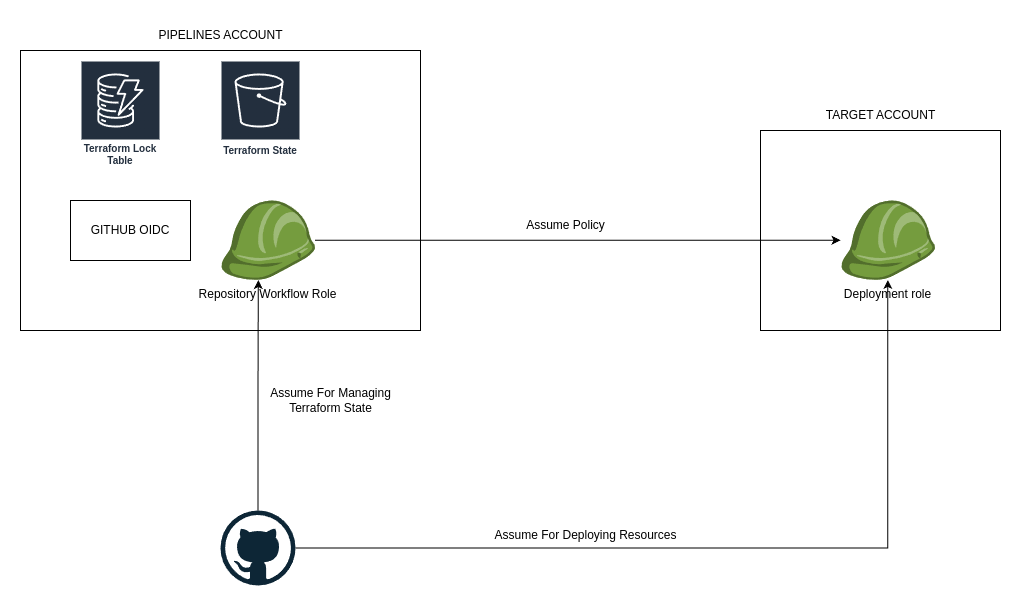

The diagram above was exported from draw.io. Its source (the exported page's mxGraphModel, read from the mxfile embedded in the PNG):
<mxGraphModel dx="2976" dy="1118" grid="1" gridSize="10" guides="1" tooltips="1" connect="1" arrows="1" fold="1" page="1" pageScale="1" pageWidth="850" pageHeight="1100" math="0" shadow="0">
  <root>
    <mxCell id="0" />
    <mxCell id="1" parent="0" />
    <mxCell id="WrOOEcTOqPJ4V0t-yax0-2" value="Terraform State" style="sketch=0;outlineConnect=0;fontColor=#232F3E;gradientColor=none;strokeColor=#ffffff;fillColor=#232F3E;dashed=0;verticalLabelPosition=middle;verticalAlign=bottom;align=center;html=1;whiteSpace=wrap;fontSize=10;fontStyle=1;spacing=3;shape=mxgraph.aws4.productIcon;prIcon=mxgraph.aws4.s3;" vertex="1" parent="1">
      <mxGeometry x="-140" y="170" width="80" height="100" as="geometry" />
    </mxCell>
    <mxCell id="WrOOEcTOqPJ4V0t-yax0-3" value="Terraform Lock Table" style="sketch=0;outlineConnect=0;fontColor=#232F3E;gradientColor=none;strokeColor=#ffffff;fillColor=#232F3E;dashed=0;verticalLabelPosition=middle;verticalAlign=bottom;align=center;html=1;whiteSpace=wrap;fontSize=10;fontStyle=1;spacing=3;shape=mxgraph.aws4.productIcon;prIcon=mxgraph.aws4.dynamodb;" vertex="1" parent="1">
      <mxGeometry x="-280" y="170" width="80" height="110" as="geometry" />
    </mxCell>
    <mxCell id="WrOOEcTOqPJ4V0t-yax0-4" value="GITHUB OIDC" style="rounded=0;whiteSpace=wrap;html=1;" vertex="1" parent="1">
      <mxGeometry x="-290" y="310" width="120" height="60" as="geometry" />
    </mxCell>
    <mxCell id="WrOOEcTOqPJ4V0t-yax0-7" value="Deployment role" style="outlineConnect=0;dashed=0;verticalLabelPosition=bottom;verticalAlign=top;align=center;html=1;shape=mxgraph.aws3.role;fillColor=#759C3E;gradientColor=none;" vertex="1" parent="1">
      <mxGeometry x="480" y="310" width="94.5" height="79.5" as="geometry" />
    </mxCell>
    <mxCell id="WrOOEcTOqPJ4V0t-yax0-10" style="edgeStyle=orthogonalEdgeStyle;rounded=0;orthogonalLoop=1;jettySize=auto;html=1;" edge="1" parent="1" source="WrOOEcTOqPJ4V0t-yax0-8" target="WrOOEcTOqPJ4V0t-yax0-7">
      <mxGeometry relative="1" as="geometry" />
    </mxCell>
    <mxCell id="WrOOEcTOqPJ4V0t-yax0-8" value="Repository Workflow Role" style="outlineConnect=0;dashed=0;verticalLabelPosition=bottom;verticalAlign=top;align=center;html=1;shape=mxgraph.aws3.role;fillColor=#759C3E;gradientColor=none;" vertex="1" parent="1">
      <mxGeometry x="-140" y="310" width="94.5" height="79.5" as="geometry" />
    </mxCell>
    <mxCell id="WrOOEcTOqPJ4V0t-yax0-14" style="edgeStyle=orthogonalEdgeStyle;rounded=0;orthogonalLoop=1;jettySize=auto;html=1;" edge="1" parent="1" source="WrOOEcTOqPJ4V0t-yax0-9" target="WrOOEcTOqPJ4V0t-yax0-7">
      <mxGeometry relative="1" as="geometry" />
    </mxCell>
    <mxCell id="WrOOEcTOqPJ4V0t-yax0-9" value="" style="dashed=0;outlineConnect=0;html=1;align=center;labelPosition=center;verticalLabelPosition=bottom;verticalAlign=top;shape=mxgraph.weblogos.github" vertex="1" parent="1">
      <mxGeometry x="-140" y="620" width="75" height="75" as="geometry" />
    </mxCell>
    <mxCell id="WrOOEcTOqPJ4V0t-yax0-11" value="Assume Policy" style="text;html=1;align=center;verticalAlign=middle;resizable=0;points=[];autosize=1;strokeColor=none;fillColor=none;" vertex="1" parent="1">
      <mxGeometry x="155" y="320" width="100" height="30" as="geometry" />
    </mxCell>
    <mxCell id="WrOOEcTOqPJ4V0t-yax0-12" style="edgeStyle=orthogonalEdgeStyle;rounded=0;orthogonalLoop=1;jettySize=auto;html=1;entryX=0.4;entryY=1;entryDx=0;entryDy=0;entryPerimeter=0;" edge="1" parent="1" source="WrOOEcTOqPJ4V0t-yax0-9" target="WrOOEcTOqPJ4V0t-yax0-8">
      <mxGeometry relative="1" as="geometry" />
    </mxCell>
    <mxCell id="WrOOEcTOqPJ4V0t-yax0-13" value="Assume For Managing&lt;div&gt;Terraform State&lt;/div&gt;" style="text;html=1;align=center;verticalAlign=middle;resizable=0;points=[];autosize=1;strokeColor=none;fillColor=none;" vertex="1" parent="1">
      <mxGeometry x="-100" y="490" width="140" height="40" as="geometry" />
    </mxCell>
    <mxCell id="WrOOEcTOqPJ4V0t-yax0-15" value="Assume For Deploying Resources" style="text;html=1;align=center;verticalAlign=middle;resizable=0;points=[];autosize=1;strokeColor=none;fillColor=none;" vertex="1" parent="1">
      <mxGeometry x="120" y="630" width="210" height="30" as="geometry" />
    </mxCell>
    <mxCell id="WrOOEcTOqPJ4V0t-yax0-16" value="" style="rounded=0;whiteSpace=wrap;html=1;fillColor=none;" vertex="1" parent="1">
      <mxGeometry x="-340" y="160" width="400" height="280" as="geometry" />
    </mxCell>
    <mxCell id="WrOOEcTOqPJ4V0t-yax0-17" value="PIPELINES ACCOUNT" style="text;html=1;align=center;verticalAlign=middle;resizable=0;points=[];autosize=1;strokeColor=none;fillColor=none;" vertex="1" parent="1">
      <mxGeometry x="-215" y="130" width="150" height="30" as="geometry" />
    </mxCell>
    <mxCell id="WrOOEcTOqPJ4V0t-yax0-18" value="" style="rounded=0;whiteSpace=wrap;html=1;fillColor=none;" vertex="1" parent="1">
      <mxGeometry x="400" y="240" width="240" height="200" as="geometry" />
    </mxCell>
    <mxCell id="WrOOEcTOqPJ4V0t-yax0-19" value="TARGET ACCOUNT" style="text;html=1;align=center;verticalAlign=middle;resizable=0;points=[];autosize=1;strokeColor=none;fillColor=none;" vertex="1" parent="1">
      <mxGeometry x="455" y="210" width="130" height="30" as="geometry" />
    </mxCell>
  </root>
</mxGraphModel>